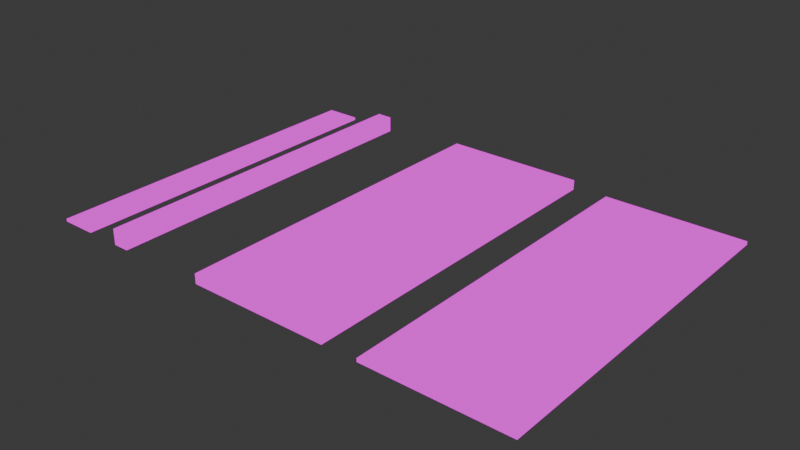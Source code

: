 # Source: Woodworking.blend  (saved by Blender 4.4.30; exported with 4.5.12 LTS)
import bpy
from mathutils import Matrix  # noqa: F401  (used for matrix-valued properties, if any)

bpy.ops.wm.read_factory_settings(use_empty=True)
scene = bpy.context.scene
scene.name = 'Scene'

# ---- collections
col_collection = bpy.data.collections.new('Collection'); scene.collection.children.link(col_collection)
col_listels = bpy.data.collections.new('Listels'); scene.collection.children.link(col_listels)
col_tables = bpy.data.collections.new('Tables'); scene.collection.children.link(col_tables)

# ---- images (referenced by path relative to the original .blend; pixels are not part of the script)
import os
ASSET_DIR = os.environ.get("B2B_ASSET_DIR", "")  # directory of the original .blend (textures are referenced by path, not embedded)
HERE = os.path.dirname(os.path.abspath(__file__))  # packed textures are extracted next to this script under _unpacked/

def load_image(name, relpath, width, height, colorspace="sRGB"):
    """Load a texture the original file referenced (path relative to the .blend, or extracted next to this script)."""
    p = next((c for c in (os.path.join(HERE, relpath), os.path.join(ASSET_DIR, relpath)) if relpath and os.path.exists(c)), "")
    if p:
        img = bpy.data.images.load(p, check_existing=True)
        img.name = name
    else:  # same state as the original file: an image datablock whose file is absent (Cycles renders it pink)
        img = bpy.data.images.new(name, width, height)
        img.source = "FILE"
        img.filepath = "//" + (relpath or name)
    img.colorspace_settings.name = colorspace
    return img
img_bgwood_jpg = load_image('bgWood.jpg', 'bgWood.jpg', 1024, 1024, 'sRGB')
img_okume_01_jpg = load_image('Okume_01.jpg', 'Okume_01.jpg', 1024, 1024, 'sRGB')

# ---- materials (node trees are filled in below, after node groups)
mat_abete = bpy.data.materials.new('Abete')
mat_abete.diffuse_color = (1.0, 1.0, 1.0, 1.0)
mat_okune = bpy.data.materials.new('Okune')
mat_okune.diffuse_color = (1.0, 1.0, 1.0, 1.0)

# ---- material node trees
mat_abete.use_nodes = True; mat_abete.node_tree.nodes.clear()
_N = mat_abete.node_tree.nodes; _L = mat_abete.node_tree.links
n0 = _N.new('ShaderNodeOutputMaterial'); n0.name = 'Material Output'; n0.location = (104, 450)
n1 = _N.new('ShaderNodeTexImage'); n1.name = 'Image Texture'; n1.location = (-346, 432)
n1.image = img_bgwood_jpg
_L.new(n1.outputs[0], n0.inputs[0])
n0.is_active_output = True
mat_okune.use_nodes = True; mat_okune.node_tree.nodes.clear()
_N = mat_okune.node_tree.nodes; _L = mat_okune.node_tree.links
n0 = _N.new('ShaderNodeOutputMaterial'); n0.name = 'Material Output'; n0.location = (214, 450)
n1 = _N.new('ShaderNodeTexImage'); n1.name = 'Image Texture.001'; n1.location = (-346, 478)
n1.image = img_okume_01_jpg
_L.new(n1.outputs[0], n0.inputs[0])
n0.is_active_output = True

# ---- world
world_world = bpy.data.worlds.new('World'); scene.world = world_world
world_world.use_nodes = True; world_world.node_tree.nodes.clear()
_N = world_world.node_tree.nodes; _L = world_world.node_tree.links
n0 = _N.new('ShaderNodeOutputWorld'); n0.name = 'World Output'; n0.location = (300, 300)
n1 = _N.new('ShaderNodeBackground'); n1.name = 'Background'; n1.location = (10, 300)
n1.inputs[0].default_value = (0.05088, 0.05088, 0.05088, 1.0)
_L.new(n1.outputs[0], n0.inputs[0])
n0.is_active_output = True
world_world.color = (0.05088, 0.05088, 0.05088)
world_world.sun_shadow_jitter_overblur = 0.0

# ---- meshes
me_plane_002 = bpy.data.meshes.new('Plane.002')
me_plane_002.from_pydata([(0.1, 2.0, 4.371e-09), (-8.941e-08, 2.0, -3.908e-15), (0.1, 1.0, 4.371e-09), (0.0, 1.0, 0.0), (0.1, 1.0, 0.008), (0.1, 2.0, 0.008), (-8.976e-08, 2.0, 0.008), (-3.497e-10, 1.0, 0.008)], [], [(0, 2, 3, 1), (5, 6, 7, 4), (1, 3, 7, 6), (2, 0, 5, 4), (3, 2, 4, 7), (0, 1, 6, 5)])
_uv = me_plane_002.uv_layers.new(name='UVMap')
_uv.uv.foreach_set('vector', [0.0, 0.0, 0.0, 1.0, 1.0, 1.0, 1.0, 0.0, 0.0, 0.0, 1.0, 0.0, 1.0, 1.0, 0.0, 1.0, 1.0, 0.0, 1.0, 1.0, 1.0, 1.0, 1.0, 0.0, 0.0, 1.0, 0.0, 0.0, 0.0, 0.0, 0.0, 1.0, 1.0, 1.0, 0.0, 1.0, 0.0, 1.0, 1.0, 1.0, 0.0, 0.0, 1.0, 0.0, 1.0, 0.0, 0.0, 0.0])
me_plane_002.materials.append(mat_abete)
me_plane_002.update()
me_plane_006 = bpy.data.meshes.new('Plane.006')
me_plane_006.from_pydata([(0.0, 0.0, 0.0), (0.045, 0.0, 0.0), (0.0, 0.0, 0.045), (0.045, 0.0, 0.045), (0.0, 1.0, 0.0), (0.045, 1.0, 0.0), (0.0, 1.0, 0.045), (0.045, 1.0, 0.045)], [], [(0, 1, 3, 2), (4, 6, 7, 5), (3, 7, 6, 2), (0, 4, 5, 1), (1, 5, 7, 3), (2, 6, 4, 0)])
_uv = me_plane_006.uv_layers.new(name='UVMap')
_uv.uv.foreach_set('vector', [0.0, 0.0, 1.0, 0.0, 1.0, 1.0, 0.0, 1.0, 0.0, 0.0, 0.0, 1.0, 1.0, 1.0, 1.0, 0.0, -0.02292, 5.936e-05, 0.0, 6.0, 1.0, 6.0, 1.0, 0.0, 0.0, 0.0, 0.0, 6.0, 1.0, 6.0, 1.0, 0.0, 1.49e-08, 1.0, 0.02154, -3.093, 1.001, -3.085, 1.0, 1.0, 0.0, -4.0, 0.0, 1.0, 1.0, 1.0, 1.0, -4.0])
me_plane_006.materials.append(mat_abete)
me_plane_006.update()
me_plane_007 = bpy.data.meshes.new('Plane.007')
me_plane_007.from_pydata([(-1.967e-10, -0.06, 0.0), (0.045, -0.06, 0.0), (0.0, 0.0, 0.0), (0.045, 0.0, 0.0), (0.0, 0.0, 0.028), (-1.967e-10, -0.06, 0.028), (0.045, -0.06, 0.028), (0.045, 0.0, 0.028)], [], [(0, 2, 3, 1), (5, 6, 7, 4), (1, 3, 7, 6), (2, 0, 5, 4), (3, 2, 4, 7), (0, 1, 6, 5)])
_uv = me_plane_007.uv_layers.new(name='UVMap')
_uv.uv.foreach_set('vector', [0.0, 0.0, 0.0, 1.0, 1.0, 1.0, 1.0, 0.0, 0.0, 0.0, 1.0, 0.0, 1.0, 1.0, 0.0, 1.0, 1.0, 0.0, 1.0, 1.0, 1.0, 1.0, 1.0, 0.0, 0.0, 1.0, 0.0, 0.0, 0.0, 0.0, 0.0, 1.0, 1.0, 1.0, 0.0, 1.0, 0.0, 1.0, 1.0, 1.0, 0.0, 0.0, 1.0, 0.0, 1.0, 0.0, 0.0, 0.0])
me_plane_007.materials.append(mat_abete)
me_plane_007.update()
me_plane_003 = bpy.data.meshes.new('Plane.003')
me_plane_003.from_pydata([(1.4, 1.0, 0.0), (1.4, 2.0, 0.0), (1.0, 1.0, 0.0), (1.0, 2.0, 0.0), (1.0, 1.0, 0.028), (1.4, 1.0, 0.028), (1.4, 2.0, 0.028), (1.0, 2.0, 0.028)], [], [(0, 2, 3, 1), (5, 6, 7, 4), (1, 3, 7, 6), (2, 0, 5, 4), (3, 2, 4, 7), (0, 1, 6, 5)])
_uv = me_plane_003.uv_layers.new(name='UVMap')
_uv.uv.foreach_set('vector', [1.0, 0.0, 0.0, 0.0, 0.0, 2.875, 1.0, 2.875, 2.98e-08, 1.0, 0.0, 2.98e-08, 1.0, 0.0, 1.0, 1.0, -6.458e-09, 1.0, 3.725e-08, -1.49e-07, 0.375, 6.266e-08, 0.375, 1.0, 0.5, 0.0, 0.5, 1.0, 0.0, 1.0, 0.0, 0.0, 9.921e-10, 1.0, 4.47e-08, 1.954e-15, 0.75, 1.224e-09, 0.75, 1.0, 4.383e-08, 1.0, 8.453e-10, -3.695e-17, 0.625, -1.224e-09, 0.625, 1.0])
me_plane_003.materials.append(mat_okune)
me_plane_003.update()

# ---- objects
ob_listel___100x8 = bpy.data.objects.new('Listel - 100x8', me_plane_002)
ob_listel___45x45 = bpy.data.objects.new('Listel - 45x45 ', me_plane_006)
ob_table___400x100_h28 = bpy.data.objects.new('Table - 400x100 h28', me_plane_007)
ob_table___400x100_h28_001 = bpy.data.objects.new('Table - 400x100 h28.001', me_plane_003)

# ---- transforms, parenting, visibility, modifiers, constraints
ob_listel___100x8.location = (0.0, 0.0, 0.0)
ob_listel___45x45.location = (0.2, 1.0, 0.0)
ob_table___400x100_h28.location = (0.5, 1.0, 0.0)
ob_table___400x100_h28.rotation_euler = (0.0, -0.0, 1.571)
ob_table___400x100_h28.scale = (22.22, 6.667, 1.0)
ob_table___400x100_h28_001.location = (0.0, 0.0, 0.0)
ob_table___400x100_h28_001.scale = (1.0, 1.0, 0.3571)

# ---- collection membership
col_listels.objects.link(ob_listel___100x8)
col_listels.objects.link(ob_listel___45x45)
col_tables.objects.link(ob_table___400x100_h28)
col_tables.objects.link(ob_table___400x100_h28_001)

# ---- scene / render settings (as saved in the file)
scene.frame_start = 1; scene.frame_end = 250; scene.frame_set(-26)
scene.render.engine = 'BLENDER_EEVEE_NEXT'
bpy.context.view_layer.update()

# ---- added for rendering (the .blend has no active camera and no usable light): camera, sun
cam_auto = bpy.data.cameras.new('AutoCamera')
cam_auto.lens = 50.0
cam_auto.sensor_width = 36.0
cam_auto.clip_end = 1000.0
ob_auto_camera = bpy.data.objects.new('AutoCamera', cam_auto)
scene.collection.objects.link(ob_auto_camera)
ob_auto_camera.location = (2.29236, -0.410834, 1.29639)
ob_auto_camera.rotation_euler = (1.09748, -7.21219e-08, 0.694738)
scene.camera = ob_auto_camera
light_auto_sun = bpy.data.lights.new('AutoSun', 'SUN')
light_auto_sun.energy = 3.0
light_auto_sun.angle = 0.0523599
ob_auto_sun = bpy.data.objects.new('AutoSun', light_auto_sun)
scene.collection.objects.link(ob_auto_sun)
ob_auto_sun.rotation_euler = (0.872665, 0.174533, 0.523599)
bpy.context.view_layer.update()
